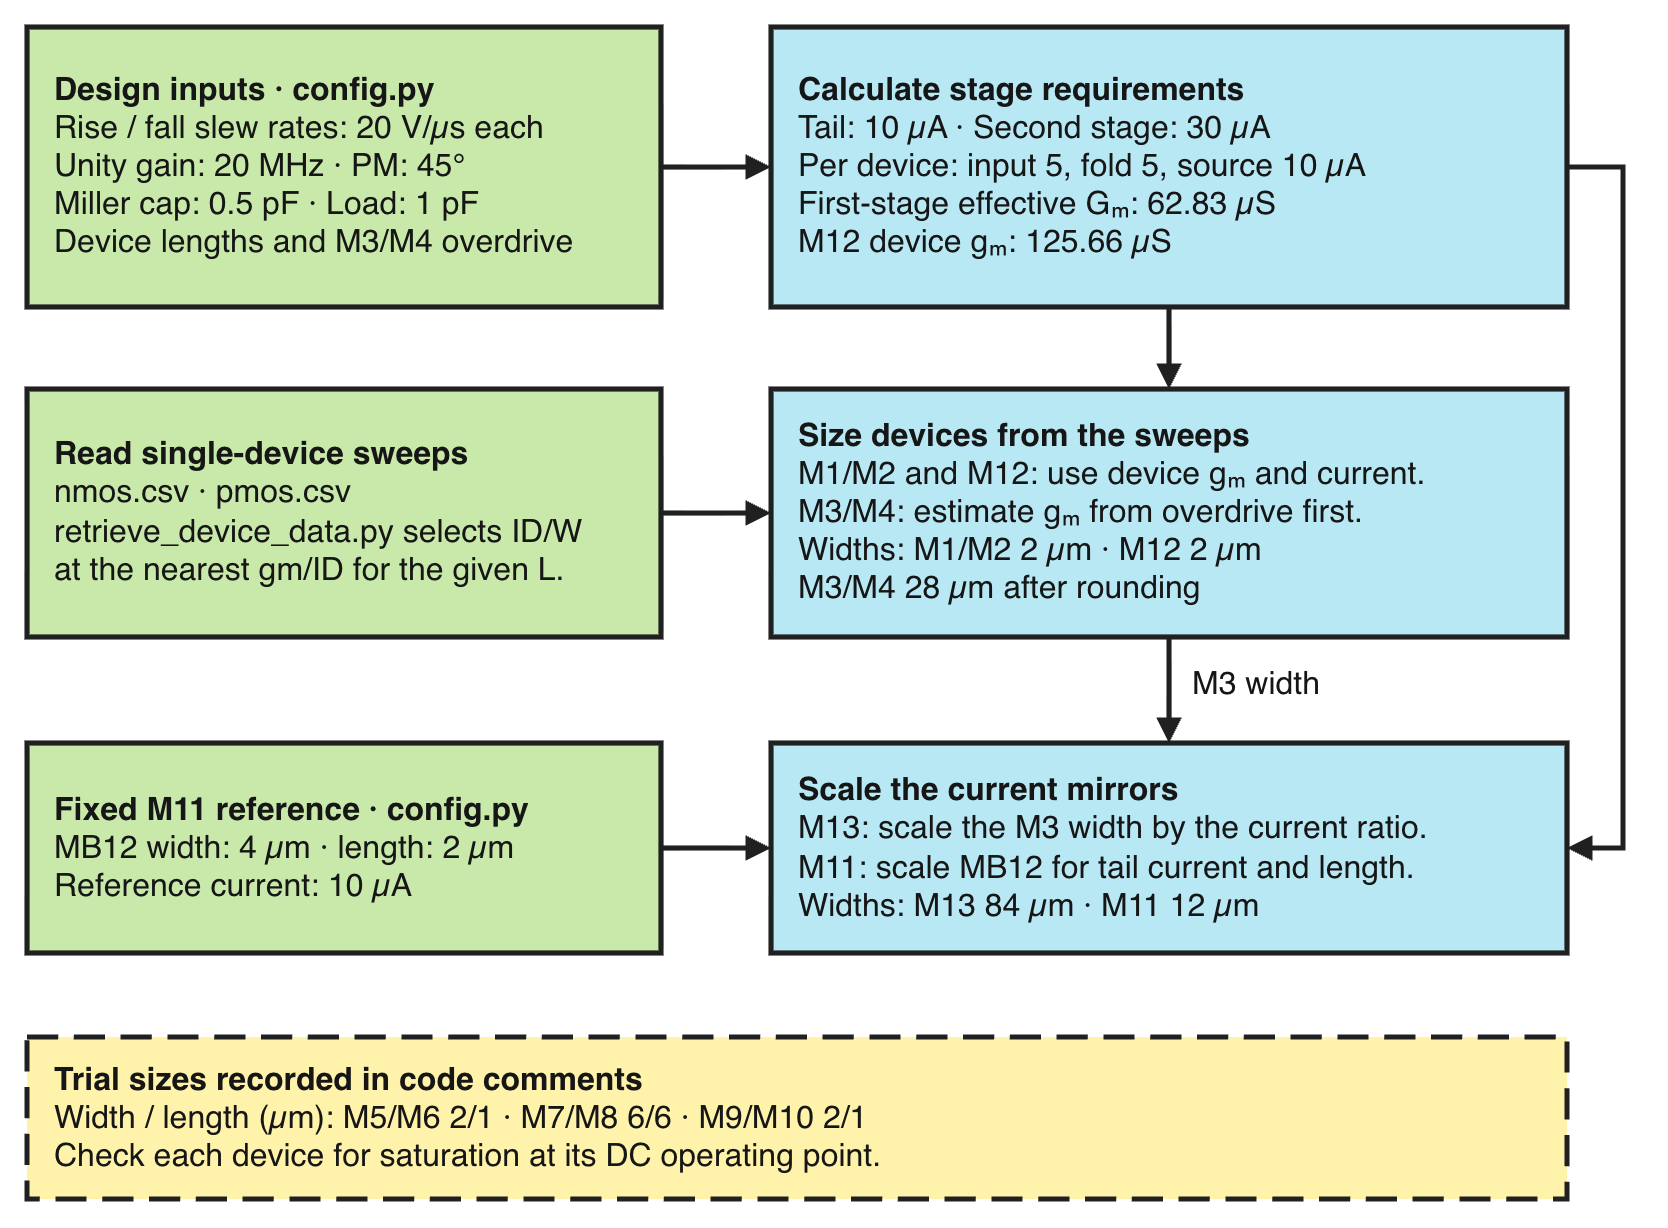

The diagram above was exported from draw.io. Its source (the exported page's mxGraphModel, read from the mxfile embedded in the PNG):
<mxGraphModel dx="1414" dy="738" grid="0" gridSize="10" guides="1" tooltips="1" connect="1" arrows="1" fold="1" page="0" pageScale="1" pageWidth="860" pageHeight="700" background="#FFFFFF" math="0" shadow="0" adaptiveColors="none">
  <root>
    <mxCell id="0" />
    <mxCell id="1" parent="0" />
    <mxCell id="config" parent="1" style="rounded=0;strokeColor=#202020;strokeWidth=2.6;fillColor=#C9E9AB;spacingLeft=12;spacingRight=8;html=1;fontFamily=Helvetica;fontColor=#161616;whiteSpace=wrap;align=left;verticalAlign=middle;fontSize=16;" value="&lt;b&gt;Design inputs · config.py&lt;/b&gt;&lt;br&gt;Rise / fall slew rates: 20 V/µs each&lt;br&gt;Unity gain: 20 MHz   ·   PM: 45°&lt;br&gt;Miller cap: 0.5 pF   ·   Load: 1 pF&lt;br&gt;Device lengths and M3/M4 overdrive" vertex="1">
      <mxGeometry height="140" width="317" x="20" y="91" as="geometry" />
    </mxCell>
    <mxCell id="stages" parent="1" style="rounded=0;strokeColor=#202020;strokeWidth=2.6;fillColor=#B8E8F4;spacingLeft=12;spacingRight=8;html=1;fontFamily=Helvetica;fontColor=#161616;whiteSpace=wrap;align=left;verticalAlign=middle;fontSize=16;" value="&lt;b&gt;Calculate stage requirements&lt;/b&gt;&lt;br&gt;Tail: 10 µA   ·   Second stage: 30 µA&lt;br&gt;Per device: input 5, fold 5, source 10 µA&lt;br&gt;First-stage effective Gₘ: 62.83 µS&lt;br&gt;M12 device gₘ: 125.66 µS" vertex="1">
      <mxGeometry height="140" width="398" x="392" y="91" as="geometry" />
    </mxCell>
    <mxCell id="data" parent="1" style="rounded=0;strokeColor=#202020;strokeWidth=2.6;fillColor=#C9E9AB;spacingLeft=12;spacingRight=8;html=1;fontFamily=Helvetica;fontColor=#161616;whiteSpace=wrap;align=left;verticalAlign=middle;fontSize=16;" value="&lt;b&gt;Read single-device sweeps&lt;/b&gt;&lt;br&gt;nmos.csv  ·  pmos.csv&lt;br&gt;retrieve_device_data.py selects ID/W&lt;br&gt;at the nearest gm/ID for the given L." vertex="1">
      <mxGeometry height="124" width="317" x="20" y="272" as="geometry" />
    </mxCell>
    <mxCell id="lookup" parent="1" style="rounded=0;strokeColor=#202020;strokeWidth=2.6;fillColor=#B8E8F4;spacingLeft=12;spacingRight=8;html=1;fontFamily=Helvetica;fontColor=#161616;whiteSpace=wrap;align=left;verticalAlign=middle;fontSize=16;" value="&lt;b&gt;Size devices from the sweeps&lt;/b&gt;&lt;br&gt;M1/M2 and M12: use device gₘ and current.&lt;br&gt;M3/M4: estimate gₘ from overdrive first.&lt;br&gt;Widths: M1/M2  2 µm   ·   M12  2 µm&lt;br&gt;M3/M4  28 µm after rounding" vertex="1">
      <mxGeometry height="124" width="398" x="392" y="272" as="geometry" />
    </mxCell>
    <mxCell id="ref" parent="1" style="rounded=0;strokeColor=#202020;strokeWidth=2.6;fillColor=#C9E9AB;spacingLeft=12;spacingRight=8;html=1;fontFamily=Helvetica;fontColor=#161616;whiteSpace=wrap;align=left;verticalAlign=middle;fontSize=16;" value="&lt;b&gt;Fixed M11 reference · config.py&lt;/b&gt;&lt;br&gt;MB12 width: 4 µm   ·   length: 2 µm&lt;br&gt;Reference current: 10 µA" vertex="1">
      <mxGeometry height="105" width="317" x="20" y="449" as="geometry" />
    </mxCell>
    <mxCell id="mirrors" parent="1" style="rounded=0;strokeColor=#202020;strokeWidth=2.6;fillColor=#B8E8F4;spacingLeft=12;spacingRight=8;html=1;fontFamily=Helvetica;fontColor=#161616;whiteSpace=wrap;align=left;verticalAlign=middle;fontSize=16;" value="&lt;b&gt;Scale the current mirrors&lt;/b&gt;&lt;br&gt;M13: scale the M3 width by the current ratio.&lt;br&gt;M11: scale MB12 for tail current and length.&lt;br&gt;Widths: M13  84 µm   ·   M11  12 µm" vertex="1">
      <mxGeometry height="105" width="398" x="392" y="449" as="geometry" />
    </mxCell>
    <mxCell id="manual" parent="1" style="rounded=0;strokeColor=#202020;strokeWidth=2.6;fillColor=#FFF2AA;spacingLeft=12;spacingRight=8;html=1;fontFamily=Helvetica;fontColor=#161616;whiteSpace=wrap;align=left;verticalAlign=middle;fontSize=16;dashed=1;dashPattern=6 3;" value="&lt;b&gt;Trial sizes recorded in code comments&lt;/b&gt;&lt;br&gt;Width / length (µm):   M5/M6   2/1       ·       M7/M8   6/6       ·       M9/M10   2/1&lt;br&gt;Check each device for saturation at its DC operating point." vertex="1">
      <mxGeometry height="81" width="770" x="20" y="596" as="geometry" />
    </mxCell>
    <mxCell id="e-config" edge="1" parent="1" source="config" style="html=1;edgeStyle=orthogonalEdgeStyle;rounded=0;strokeColor=#202020;strokeWidth=2.6;endArrow=block;endFill=1;exitX=1;exitY=0.5;entryX=0;entryY=0.5;" target="stages">
      <mxGeometry relative="1" as="geometry" />
    </mxCell>
    <mxCell id="e-table" edge="1" parent="1" source="data" style="html=1;edgeStyle=orthogonalEdgeStyle;rounded=0;strokeColor=#202020;strokeWidth=2.6;endArrow=block;endFill=1;exitX=1;exitY=0.5;entryX=0;entryY=0.5;" target="lookup">
      <mxGeometry relative="1" as="geometry" />
    </mxCell>
    <mxCell id="e-req" edge="1" parent="1" source="stages" style="html=1;edgeStyle=orthogonalEdgeStyle;rounded=0;strokeColor=#202020;strokeWidth=2.6;endArrow=block;endFill=1;exitX=0.5;exitY=1;entryX=0.5;entryY=0;" target="lookup">
      <mxGeometry relative="1" as="geometry" />
    </mxCell>
    <mxCell id="e-size" edge="1" parent="1" source="lookup" style="html=1;edgeStyle=orthogonalEdgeStyle;rounded=0;strokeColor=#202020;strokeWidth=2.6;endArrow=block;endFill=1;exitX=0.5;exitY=1;entryX=0.5;entryY=0;" target="mirrors">
      <mxGeometry relative="1" as="geometry" />
    </mxCell>
    <mxCell id="e-ref" edge="1" parent="1" source="ref" style="html=1;edgeStyle=orthogonalEdgeStyle;rounded=0;strokeColor=#202020;strokeWidth=2.6;endArrow=block;endFill=1;exitX=1;exitY=0.5;entryX=0;entryY=0.5;" target="mirrors">
      <mxGeometry relative="1" as="geometry" />
    </mxCell>
    <mxCell id="e-currents" edge="1" parent="1" source="stages" style="html=1;edgeStyle=orthogonalEdgeStyle;rounded=0;strokeColor=#202020;strokeWidth=2.6;endArrow=block;endFill=1;exitX=1;exitY=0.5;entryX=1;entryY=0.5;sourceJettySize=28;targetJettySize=28;" target="mirrors">
      <mxGeometry relative="1" as="geometry" />
    </mxCell>
    <mxCell id="m3-link" parent="1" style="text;strokeColor=none;fillColor=none;html=1;fontFamily=Helvetica;fontColor=#161616;whiteSpace=wrap;align=left;verticalAlign=middle;fontSize=16;" value="M3 width" vertex="1">
      <mxGeometry height="29" width="140" x="601" y="405" as="geometry" />
    </mxCell>
  </root>
</mxGraphModel>